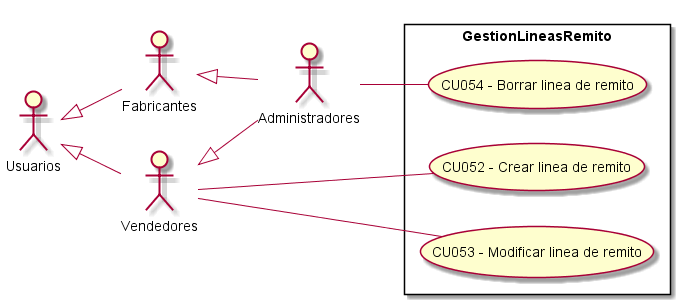

The diagram above was rendered by PlantUML. Its source (embedded in the PNG):
@startuml GestionLineasRemito
top to bottom direction
:Usuarios: 
:Administradores: 
:Vendedores:
:Fabricantes:

Usuarios <|-- Vendedores
Usuarios <|-- Fabricantes
Vendedores <|-- Administradores
Fabricantes <|-- Administradores

 left to right direction

rectangle GestionLineasRemito{
    UseCase "CU052 - Crear linea de remito" as C
    UseCase "CU053 - Modificar linea de remito" as M
    UseCase "CU054 - Borrar linea de remito" as B
}
    Vendedores -- C
    Administradores -- B
    Vendedores -- M

@enduml